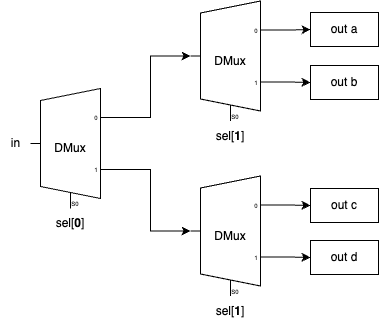

The diagram above was exported from draw.io. Its source (the exported page's mxGraphModel, read from the mxfile embedded in the PNG):
<mxGraphModel dx="1395" dy="1091" grid="1" gridSize="10" guides="1" tooltips="1" connect="1" arrows="1" fold="1" page="1" pageScale="1" pageWidth="1100" pageHeight="850" background="none" math="0" shadow="0">
  <root>
    <mxCell id="0" />
    <mxCell id="1" parent="0" />
    <mxCell id="CXiakoWof3Zt9tR5VibJ-37" style="edgeStyle=orthogonalEdgeStyle;rounded=0;orthogonalLoop=1;jettySize=auto;html=1;exitX=1;exitY=0.21666666666666667;exitDx=0;exitDy=3;exitPerimeter=0;entryX=0;entryY=0.4583333333333333;entryDx=0;entryDy=0;entryPerimeter=0;" edge="1" parent="1" source="CXiakoWof3Zt9tR5VibJ-26" target="CXiakoWof3Zt9tR5VibJ-31">
      <mxGeometry relative="1" as="geometry" />
    </mxCell>
    <mxCell id="CXiakoWof3Zt9tR5VibJ-38" style="edgeStyle=orthogonalEdgeStyle;rounded=0;orthogonalLoop=1;jettySize=auto;html=1;exitX=1;exitY=0.65;exitDx=0;exitDy=3;exitPerimeter=0;entryX=0;entryY=0.4583333333333333;entryDx=0;entryDy=0;entryPerimeter=0;" edge="1" parent="1" source="CXiakoWof3Zt9tR5VibJ-26" target="CXiakoWof3Zt9tR5VibJ-34">
      <mxGeometry relative="1" as="geometry" />
    </mxCell>
    <mxCell id="CXiakoWof3Zt9tR5VibJ-26" value="DMux" style="shadow=0;dashed=0;align=center;html=1;strokeWidth=1;shape=mxgraph.electrical.abstract.mux2;operation=demux;whiteSpace=wrap;" vertex="1" parent="1">
      <mxGeometry x="230" y="250" width="80" height="120" as="geometry" />
    </mxCell>
    <mxCell id="CXiakoWof3Zt9tR5VibJ-29" value="in" style="text;html=1;align=center;verticalAlign=middle;resizable=0;points=[];autosize=1;strokeColor=none;fillColor=none;" vertex="1" parent="1">
      <mxGeometry x="200" y="290" width="30" height="30" as="geometry" />
    </mxCell>
    <mxCell id="CXiakoWof3Zt9tR5VibJ-30" value="sel[&lt;b&gt;0&lt;/b&gt;]" style="text;html=1;strokeColor=none;fillColor=none;align=center;verticalAlign=middle;whiteSpace=wrap;rounded=0;" vertex="1" parent="1">
      <mxGeometry x="240" y="370" width="60" height="30" as="geometry" />
    </mxCell>
    <mxCell id="CXiakoWof3Zt9tR5VibJ-40" style="edgeStyle=orthogonalEdgeStyle;rounded=0;orthogonalLoop=1;jettySize=auto;html=1;exitX=1;exitY=0.21666666666666667;exitDx=0;exitDy=3;exitPerimeter=0;entryX=0;entryY=0.5;entryDx=0;entryDy=0;" edge="1" parent="1" source="CXiakoWof3Zt9tR5VibJ-31" target="CXiakoWof3Zt9tR5VibJ-39">
      <mxGeometry relative="1" as="geometry" />
    </mxCell>
    <mxCell id="CXiakoWof3Zt9tR5VibJ-43" style="edgeStyle=orthogonalEdgeStyle;rounded=0;orthogonalLoop=1;jettySize=auto;html=1;exitX=1;exitY=0.65;exitDx=0;exitDy=3;exitPerimeter=0;entryX=0;entryY=0.5;entryDx=0;entryDy=0;" edge="1" parent="1" source="CXiakoWof3Zt9tR5VibJ-31" target="CXiakoWof3Zt9tR5VibJ-42">
      <mxGeometry relative="1" as="geometry" />
    </mxCell>
    <mxCell id="CXiakoWof3Zt9tR5VibJ-31" value="DMux" style="shadow=0;dashed=0;align=center;html=1;strokeWidth=1;shape=mxgraph.electrical.abstract.mux2;operation=demux;whiteSpace=wrap;" vertex="1" parent="1">
      <mxGeometry x="390" y="162.5" width="80" height="120" as="geometry" />
    </mxCell>
    <mxCell id="CXiakoWof3Zt9tR5VibJ-33" value="sel[&lt;b&gt;1&lt;/b&gt;]" style="text;html=1;strokeColor=none;fillColor=none;align=center;verticalAlign=middle;whiteSpace=wrap;rounded=0;" vertex="1" parent="1">
      <mxGeometry x="400" y="282.5" width="60" height="30" as="geometry" />
    </mxCell>
    <mxCell id="CXiakoWof3Zt9tR5VibJ-46" style="edgeStyle=orthogonalEdgeStyle;rounded=0;orthogonalLoop=1;jettySize=auto;html=1;exitX=1;exitY=0.21666666666666667;exitDx=0;exitDy=3;exitPerimeter=0;entryX=0;entryY=0.5;entryDx=0;entryDy=0;" edge="1" parent="1" source="CXiakoWof3Zt9tR5VibJ-34" target="CXiakoWof3Zt9tR5VibJ-44">
      <mxGeometry relative="1" as="geometry" />
    </mxCell>
    <mxCell id="CXiakoWof3Zt9tR5VibJ-47" style="edgeStyle=orthogonalEdgeStyle;rounded=0;orthogonalLoop=1;jettySize=auto;html=1;exitX=1;exitY=0.65;exitDx=0;exitDy=3;exitPerimeter=0;entryX=0;entryY=0.5;entryDx=0;entryDy=0;" edge="1" parent="1" source="CXiakoWof3Zt9tR5VibJ-34" target="CXiakoWof3Zt9tR5VibJ-45">
      <mxGeometry relative="1" as="geometry" />
    </mxCell>
    <mxCell id="CXiakoWof3Zt9tR5VibJ-34" value="DMux" style="shadow=0;dashed=0;align=center;html=1;strokeWidth=1;shape=mxgraph.electrical.abstract.mux2;operation=demux;whiteSpace=wrap;" vertex="1" parent="1">
      <mxGeometry x="390" y="337.5" width="80" height="120" as="geometry" />
    </mxCell>
    <mxCell id="CXiakoWof3Zt9tR5VibJ-36" value="sel[&lt;b&gt;1&lt;/b&gt;]" style="text;html=1;strokeColor=none;fillColor=none;align=center;verticalAlign=middle;whiteSpace=wrap;rounded=0;" vertex="1" parent="1">
      <mxGeometry x="400" y="457.5" width="60" height="30" as="geometry" />
    </mxCell>
    <mxCell id="CXiakoWof3Zt9tR5VibJ-39" value="out a" style="rounded=0;whiteSpace=wrap;html=1;" vertex="1" parent="1">
      <mxGeometry x="510" y="174" width="68" height="34" as="geometry" />
    </mxCell>
    <mxCell id="CXiakoWof3Zt9tR5VibJ-42" value="out b" style="rounded=0;whiteSpace=wrap;html=1;" vertex="1" parent="1">
      <mxGeometry x="510" y="227" width="68" height="34" as="geometry" />
    </mxCell>
    <mxCell id="CXiakoWof3Zt9tR5VibJ-44" value="out c" style="rounded=0;whiteSpace=wrap;html=1;" vertex="1" parent="1">
      <mxGeometry x="510" y="350" width="68" height="34" as="geometry" />
    </mxCell>
    <mxCell id="CXiakoWof3Zt9tR5VibJ-45" value="out d" style="rounded=0;whiteSpace=wrap;html=1;" vertex="1" parent="1">
      <mxGeometry x="510" y="402" width="68" height="34" as="geometry" />
    </mxCell>
  </root>
</mxGraphModel>